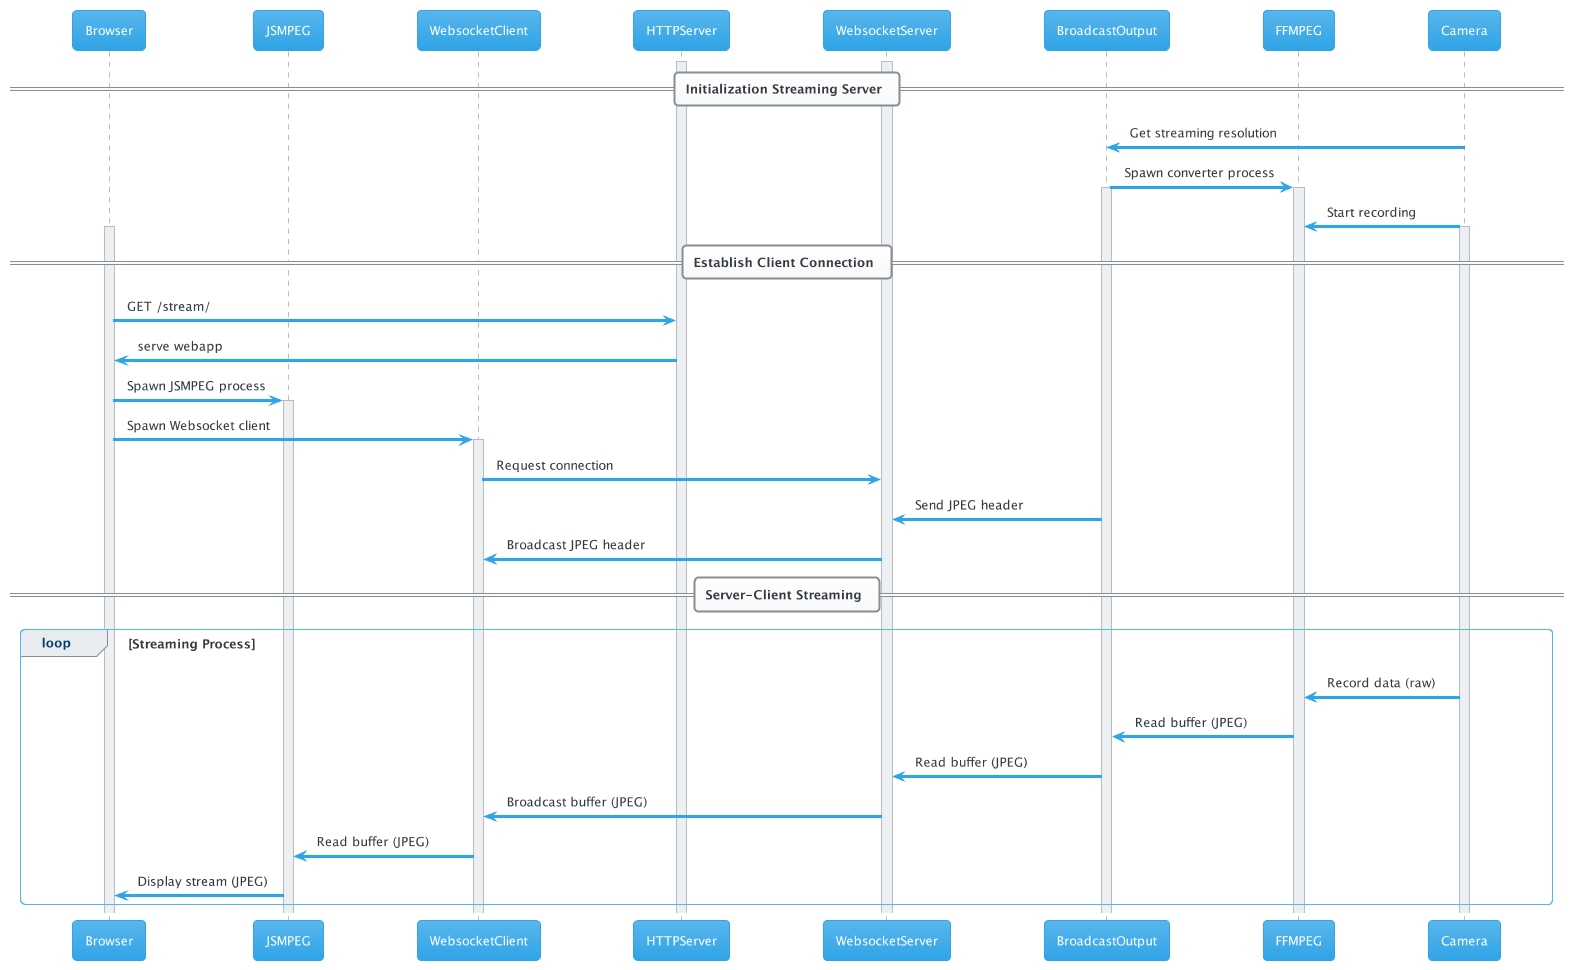

The diagram above was rendered by PlantUML. Its source (embedded in the PNG):
@startuml
' !theme plain
!theme cerulean

' actor User as user
' collections Clients as clients 
' participant DEEPi as deepi

/' TODO: get rid of loop '/
/' TODO: show processes spawning '/
/' TODO: similar diagram for socket stream '/

participant Browser as browser
participant JSMPEG as jsmpeg
participant WebsocketClient as ws_client

participant HTTPServer as http
participant WebsocketServer as ws_server
participant BroadcastOutput as broadcast
participant FFMPEG as ffmpeg
participant Camera as picam

activate http
activate ws_server

== Initialization Streaming Server ==

broadcast <- picam: Get streaming resolution
broadcast -> ffmpeg: Spawn converter process
activate ffmpeg
activate broadcast
picam -> ffmpeg : Start recording
activate picam

' ... wait for connection ...

== Establish Client Connection ==

activate browser
browser -> http: GET /stream/
http -> browser: serve webapp
browser -> jsmpeg: Spawn JSMPEG process
activate jsmpeg
browser -> ws_client: Spawn Websocket client
activate ws_client
ws_client -> ws_server: Request connection
broadcast -> ws_server: Send JPEG header
ws_server -> ws_client: Broadcast JPEG header

== Server-Client Streaming ==

loop Streaming Process
picam -> ffmpeg: Record data (raw)
ffmpeg -> broadcast: Read buffer (JPEG)
ws_server <- broadcast: Read buffer (JPEG)
ws_server -> ws_client: Broadcast buffer (JPEG)
ws_client -> jsmpeg: Read buffer (JPEG)
jsmpeg -> browser: Display stream (JPEG)
end loop

@enduml